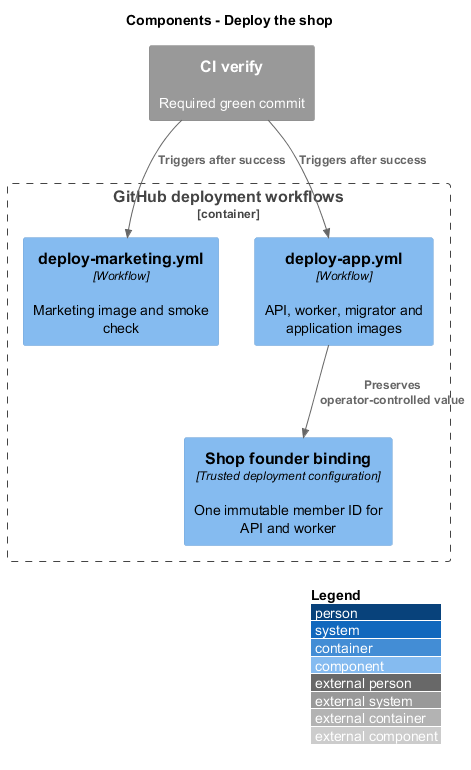

The diagram above was rendered by PlantUML. Its source (embedded in the PNG):
@startuml
!include <C4/C4_Component>
LAYOUT_WITH_LEGEND()
title Components - Deploy the shop
System_Ext(ci, "CI verify", "Required green commit")
Container_Boundary(deploy, "GitHub deployment workflows") {
 Component(marketing, "deploy-marketing.yml", "Workflow", "Marketing image and smoke check")
 Component(app, "deploy-app.yml", "Workflow", "API, worker, migrator and application images")
 Component(config, "Shop founder binding", "Trusted deployment configuration", "One immutable member ID for API and worker")
}
Rel(ci, marketing, "Triggers after success")
Rel(ci, app, "Triggers after success")
Rel(app, config, "Preserves operator-controlled value")
@enduml